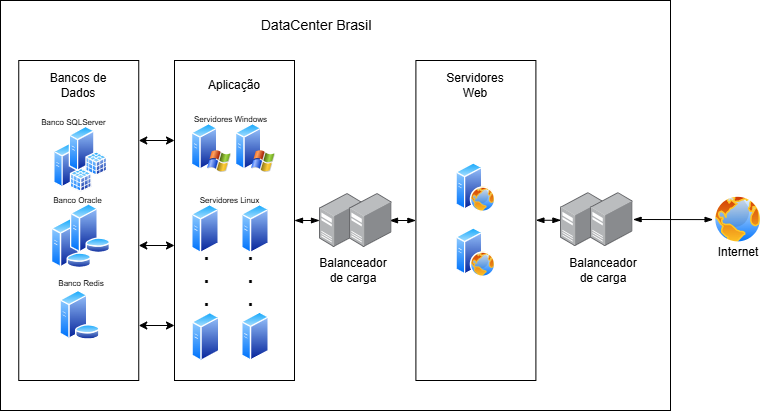

The diagram above was exported from draw.io. Its source (the exported page's mxGraphModel, read from the mxfile embedded in the PNG):
<mxGraphModel dx="866" dy="482" grid="1" gridSize="10" guides="1" tooltips="1" connect="1" arrows="1" fold="1" page="1" pageScale="1" pageWidth="827" pageHeight="1169" math="0" shadow="0">
  <root>
    <mxCell id="0" />
    <mxCell id="1" parent="0" />
    <mxCell id="PHloWEfLPaFu5Im_GgBM-19" value="" style="rounded=0;whiteSpace=wrap;html=1;" parent="1" vertex="1">
      <mxGeometry x="20" y="100" width="670" height="410" as="geometry" />
    </mxCell>
    <mxCell id="PHloWEfLPaFu5Im_GgBM-34" style="edgeStyle=none;rounded=0;orthogonalLoop=1;jettySize=auto;html=1;exitX=0;exitY=0.5;exitDx=0;exitDy=0;endArrow=blockThin;endFill=1;startArrow=blockThin;startFill=1;strokeWidth=1;" parent="1" source="PHloWEfLPaFu5Im_GgBM-18" edge="1">
      <mxGeometry relative="1" as="geometry">
        <mxPoint x="408.9999999999999" y="320" as="targetPoint" />
      </mxGeometry>
    </mxCell>
    <mxCell id="PHloWEfLPaFu5Im_GgBM-18" value="" style="rounded=0;whiteSpace=wrap;html=1;" parent="1" vertex="1">
      <mxGeometry x="435.4" y="160" width="120" height="320" as="geometry" />
    </mxCell>
    <mxCell id="PHloWEfLPaFu5Im_GgBM-31" style="rounded=0;orthogonalLoop=1;jettySize=auto;html=1;exitX=0;exitY=0.5;exitDx=0;exitDy=0;entryX=1;entryY=0.5;entryDx=0;entryDy=0;startArrow=classic;startFill=1;" parent="1" edge="1">
      <mxGeometry relative="1" as="geometry">
        <mxPoint x="194" y="345" as="sourcePoint" />
        <mxPoint x="158.25" y="345" as="targetPoint" />
      </mxGeometry>
    </mxCell>
    <mxCell id="PHloWEfLPaFu5Im_GgBM-33" style="edgeStyle=none;rounded=0;orthogonalLoop=1;jettySize=auto;html=1;exitX=1;exitY=0.5;exitDx=0;exitDy=0;startArrow=blockThin;startFill=1;endArrow=blockThin;endFill=1;" parent="1" source="PHloWEfLPaFu5Im_GgBM-17" target="PHloWEfLPaFu5Im_GgBM-21" edge="1">
      <mxGeometry relative="1" as="geometry" />
    </mxCell>
    <mxCell id="PHloWEfLPaFu5Im_GgBM-17" value="" style="rounded=0;whiteSpace=wrap;html=1;" parent="1" vertex="1">
      <mxGeometry x="194" y="160" width="120" height="320" as="geometry" />
    </mxCell>
    <mxCell id="PHloWEfLPaFu5Im_GgBM-32" style="edgeStyle=none;rounded=0;orthogonalLoop=1;jettySize=auto;html=1;exitX=1;exitY=0.75;exitDx=0;exitDy=0;entryX=0;entryY=0.75;entryDx=0;entryDy=0;startArrow=classic;startFill=1;" parent="1" edge="1">
      <mxGeometry relative="1" as="geometry">
        <mxPoint x="158.25" y="425" as="sourcePoint" />
        <mxPoint x="194" y="424.9999999999998" as="targetPoint" />
      </mxGeometry>
    </mxCell>
    <mxCell id="PHloWEfLPaFu5Im_GgBM-16" value="" style="rounded=0;whiteSpace=wrap;html=1;" parent="1" vertex="1">
      <mxGeometry x="38.25" y="160" width="120" height="320" as="geometry" />
    </mxCell>
    <mxCell id="PHloWEfLPaFu5Im_GgBM-5" value="" style="image;aspect=fixed;perimeter=ellipsePerimeter;html=1;align=center;shadow=0;dashed=0;spacingTop=3;image=img/lib/active_directory/windows_server_2.svg;" parent="1" vertex="1">
      <mxGeometry x="211.00000000000003" y="222.5" width="40" height="50" as="geometry" />
    </mxCell>
    <mxCell id="PHloWEfLPaFu5Im_GgBM-6" value="" style="image;aspect=fixed;perimeter=ellipsePerimeter;html=1;align=center;shadow=0;dashed=0;spacingTop=3;image=img/lib/active_directory/sql_server.svg;" parent="1" vertex="1">
      <mxGeometry x="73.25" y="242.1" width="38.5" height="50" as="geometry" />
    </mxCell>
    <mxCell id="PHloWEfLPaFu5Im_GgBM-7" value="" style="image;aspect=fixed;perimeter=ellipsePerimeter;html=1;align=center;shadow=0;dashed=0;spacingTop=3;image=img/lib/active_directory/database_server.svg;" parent="1" vertex="1">
      <mxGeometry x="70.5" y="318" width="41" height="50" as="geometry" />
    </mxCell>
    <mxCell id="PHloWEfLPaFu5Im_GgBM-8" value="" style="image;aspect=fixed;perimeter=ellipsePerimeter;html=1;align=center;shadow=0;dashed=0;spacingTop=3;image=img/lib/active_directory/database_server.svg;" parent="1" vertex="1">
      <mxGeometry x="79" y="389.6" width="41" height="50" as="geometry" />
    </mxCell>
    <mxCell id="PHloWEfLPaFu5Im_GgBM-9" value="" style="image;aspect=fixed;perimeter=ellipsePerimeter;html=1;align=center;shadow=0;dashed=0;spacingTop=3;image=img/lib/active_directory/web_server.svg;" parent="1" vertex="1">
      <mxGeometry x="475.4" y="262" width="40" height="50" as="geometry" />
    </mxCell>
    <mxCell id="PHloWEfLPaFu5Im_GgBM-10" value="" style="image;aspect=fixed;perimeter=ellipsePerimeter;html=1;align=center;shadow=0;dashed=0;spacingTop=3;image=img/lib/active_directory/generic_server.svg;" parent="1" vertex="1">
      <mxGeometry x="211.00000000000003" y="303.5" width="28.000000000000004" height="50" as="geometry" />
    </mxCell>
    <mxCell id="PHloWEfLPaFu5Im_GgBM-11" value="" style="image;aspect=fixed;perimeter=ellipsePerimeter;html=1;align=center;shadow=0;dashed=0;spacingTop=3;image=img/lib/active_directory/generic_server.svg;" parent="1" vertex="1">
      <mxGeometry x="261" y="303.5" width="28.000000000000004" height="50" as="geometry" />
    </mxCell>
    <mxCell id="PHloWEfLPaFu5Im_GgBM-12" value="" style="image;aspect=fixed;perimeter=ellipsePerimeter;html=1;align=center;shadow=0;dashed=0;spacingTop=3;image=img/lib/active_directory/windows_server_2.svg;" parent="1" vertex="1">
      <mxGeometry x="255" y="222.5" width="40" height="50" as="geometry" />
    </mxCell>
    <mxCell id="PHloWEfLPaFu5Im_GgBM-13" value="" style="image;aspect=fixed;perimeter=ellipsePerimeter;html=1;align=center;shadow=0;dashed=0;spacingTop=3;image=img/lib/active_directory/generic_server.svg;" parent="1" vertex="1">
      <mxGeometry x="211.4" y="411.5" width="28.000000000000004" height="50" as="geometry" />
    </mxCell>
    <mxCell id="PHloWEfLPaFu5Im_GgBM-14" value="" style="image;aspect=fixed;perimeter=ellipsePerimeter;html=1;align=center;shadow=0;dashed=0;spacingTop=3;image=img/lib/active_directory/generic_server.svg;" parent="1" vertex="1">
      <mxGeometry x="261" y="411.1" width="28.000000000000004" height="50" as="geometry" />
    </mxCell>
    <mxCell id="PHloWEfLPaFu5Im_GgBM-15" value="" style="image;aspect=fixed;perimeter=ellipsePerimeter;html=1;align=center;shadow=0;dashed=0;spacingTop=3;image=img/lib/active_directory/web_server.svg;" parent="1" vertex="1">
      <mxGeometry x="475.4" y="327" width="40" height="50" as="geometry" />
    </mxCell>
    <mxCell id="PHloWEfLPaFu5Im_GgBM-20" value="" style="image;aspect=fixed;perimeter=ellipsePerimeter;html=1;align=center;shadow=0;dashed=0;spacingTop=3;image=img/lib/active_directory/internet_globe.svg;" parent="1" vertex="1">
      <mxGeometry x="732.6" y="294.1" width="50" height="50" as="geometry" />
    </mxCell>
    <mxCell id="PHloWEfLPaFu5Im_GgBM-21" value="" style="image;points=[];aspect=fixed;html=1;align=center;shadow=0;dashed=0;image=img/lib/allied_telesis/computer_and_terminals/Server_Desktop.svg;" parent="1" vertex="1">
      <mxGeometry x="339" y="293" width="42.599999999999994" height="54" as="geometry" />
    </mxCell>
    <mxCell id="PHloWEfLPaFu5Im_GgBM-22" value="" style="image;points=[];aspect=fixed;html=1;align=center;shadow=0;dashed=0;image=img/lib/allied_telesis/computer_and_terminals/Server_Desktop.svg;" parent="1" vertex="1">
      <mxGeometry x="369" y="293" width="42.599999999999994" height="54" as="geometry" />
    </mxCell>
    <mxCell id="PHloWEfLPaFu5Im_GgBM-25" value="" style="image;points=[];aspect=fixed;html=1;align=center;shadow=0;dashed=0;image=img/lib/allied_telesis/computer_and_terminals/Server_Desktop.svg;" parent="1" vertex="1">
      <mxGeometry x="580" y="292.1" width="42.599999999999994" height="54" as="geometry" />
    </mxCell>
    <mxCell id="PHloWEfLPaFu5Im_GgBM-26" value="" style="image;points=[];aspect=fixed;html=1;align=center;shadow=0;dashed=0;image=img/lib/allied_telesis/computer_and_terminals/Server_Desktop.svg;" parent="1" vertex="1">
      <mxGeometry x="610" y="292.1" width="42.599999999999994" height="54" as="geometry" />
    </mxCell>
    <mxCell id="PHloWEfLPaFu5Im_GgBM-27" value="Bancos de Dados" style="text;html=1;align=center;verticalAlign=middle;whiteSpace=wrap;rounded=0;" parent="1" vertex="1">
      <mxGeometry x="68.25" y="170" width="60" height="30" as="geometry" />
    </mxCell>
    <mxCell id="PHloWEfLPaFu5Im_GgBM-28" value="Aplicação" style="text;html=1;align=center;verticalAlign=middle;whiteSpace=wrap;rounded=0;" parent="1" vertex="1">
      <mxGeometry x="224" y="170" width="60" height="30" as="geometry" />
    </mxCell>
    <mxCell id="PHloWEfLPaFu5Im_GgBM-29" value="Servidores Web" style="text;html=1;align=center;verticalAlign=middle;whiteSpace=wrap;rounded=0;" parent="1" vertex="1">
      <mxGeometry x="465.4" y="170" width="60" height="30" as="geometry" />
    </mxCell>
    <mxCell id="PHloWEfLPaFu5Im_GgBM-35" value="Balanceador&lt;div&gt;de carga&lt;/div&gt;" style="text;html=1;align=center;verticalAlign=middle;whiteSpace=wrap;rounded=0;" parent="1" vertex="1">
      <mxGeometry x="343" y="354.6" width="60" height="30" as="geometry" />
    </mxCell>
    <mxCell id="PHloWEfLPaFu5Im_GgBM-36" value="&lt;font style=&quot;font-size: 19px;&quot;&gt;&lt;b&gt;.&lt;/b&gt;&lt;/font&gt;&lt;div style=&quot;font-size: 19px;&quot;&gt;&lt;font style=&quot;font-size: 19px;&quot;&gt;&lt;b&gt;.&lt;/b&gt;&lt;/font&gt;&lt;/div&gt;&lt;div style=&quot;font-size: 19px;&quot;&gt;&lt;font style=&quot;font-size: 19px;&quot;&gt;&lt;b&gt;.&lt;/b&gt;&lt;/font&gt;&lt;/div&gt;" style="text;html=1;align=center;verticalAlign=middle;whiteSpace=wrap;rounded=0;" parent="1" vertex="1">
      <mxGeometry x="217.95000000000002" y="362" width="17" height="30" as="geometry" />
    </mxCell>
    <mxCell id="PHloWEfLPaFu5Im_GgBM-37" value="&lt;font style=&quot;font-size: 19px;&quot;&gt;&lt;b&gt;.&lt;/b&gt;&lt;/font&gt;&lt;div style=&quot;font-size: 19px;&quot;&gt;&lt;font style=&quot;font-size: 19px;&quot;&gt;&lt;b&gt;.&lt;/b&gt;&lt;/font&gt;&lt;/div&gt;&lt;div style=&quot;font-size: 19px;&quot;&gt;&lt;font style=&quot;font-size: 19px;&quot;&gt;&lt;b&gt;.&lt;/b&gt;&lt;/font&gt;&lt;/div&gt;" style="text;html=1;align=center;verticalAlign=middle;whiteSpace=wrap;rounded=0;" parent="1" vertex="1">
      <mxGeometry x="262.05" y="362" width="17" height="30" as="geometry" />
    </mxCell>
    <mxCell id="PHloWEfLPaFu5Im_GgBM-38" value="&lt;font style=&quot;font-size: 14px;&quot;&gt;DataCenter Brasil&lt;/font&gt;" style="text;html=1;align=center;verticalAlign=middle;whiteSpace=wrap;rounded=0;" parent="1" vertex="1">
      <mxGeometry x="266" y="110" width="140" height="30" as="geometry" />
    </mxCell>
    <mxCell id="PHloWEfLPaFu5Im_GgBM-39" style="edgeStyle=none;rounded=0;orthogonalLoop=1;jettySize=auto;html=1;endArrow=blockThin;endFill=1;startArrow=blockThin;startFill=1;strokeWidth=1;exitX=0;exitY=0.5;exitDx=0;exitDy=0;" parent="1" source="PHloWEfLPaFu5Im_GgBM-20" edge="1">
      <mxGeometry relative="1" as="geometry">
        <mxPoint x="712.6" y="319" as="sourcePoint" />
        <mxPoint x="652.6" y="319" as="targetPoint" />
      </mxGeometry>
    </mxCell>
    <mxCell id="PHloWEfLPaFu5Im_GgBM-40" style="edgeStyle=none;rounded=0;orthogonalLoop=1;jettySize=auto;html=1;exitX=1;exitY=0.5;exitDx=0;exitDy=0;startArrow=blockThin;startFill=1;endArrow=blockThin;endFill=1;" parent="1" edge="1">
      <mxGeometry relative="1" as="geometry">
        <mxPoint x="555.4" y="319.76" as="sourcePoint" />
        <mxPoint x="580.4" y="319.76" as="targetPoint" />
      </mxGeometry>
    </mxCell>
    <mxCell id="PHloWEfLPaFu5Im_GgBM-41" value="Internet" style="text;html=1;align=center;verticalAlign=middle;whiteSpace=wrap;rounded=0;" parent="1" vertex="1">
      <mxGeometry x="727.5999999999999" y="337" width="60" height="30" as="geometry" />
    </mxCell>
    <mxCell id="PHloWEfLPaFu5Im_GgBM-42" value="Balanceador&lt;div&gt;de carga&lt;/div&gt;" style="text;html=1;align=center;verticalAlign=middle;whiteSpace=wrap;rounded=0;" parent="1" vertex="1">
      <mxGeometry x="592.6" y="354.6" width="60" height="30" as="geometry" />
    </mxCell>
    <mxCell id="PHloWEfLPaFu5Im_GgBM-44" value="&lt;font style=&quot;font-size: 8px;&quot;&gt;Banco SQLServer&lt;/font&gt;" style="text;html=1;align=center;verticalAlign=middle;whiteSpace=wrap;rounded=0;" parent="1" vertex="1">
      <mxGeometry x="57.75" y="215.75" width="70.5" height="10" as="geometry" />
    </mxCell>
    <mxCell id="PHloWEfLPaFu5Im_GgBM-30" style="edgeStyle=none;rounded=0;orthogonalLoop=1;jettySize=auto;html=1;entryX=0;entryY=0.25;entryDx=0;entryDy=0;exitX=1;exitY=0.25;exitDx=0;exitDy=0;startArrow=classic;startFill=1;" parent="1" source="PHloWEfLPaFu5Im_GgBM-16" target="PHloWEfLPaFu5Im_GgBM-17" edge="1">
      <mxGeometry relative="1" as="geometry">
        <mxPoint x="158.25" y="265" as="sourcePoint" />
        <mxPoint x="190" y="250" as="targetPoint" />
      </mxGeometry>
    </mxCell>
    <mxCell id="PHloWEfLPaFu5Im_GgBM-45" value="&lt;font style=&quot;font-size: 8px;&quot;&gt;Servidores Windows&lt;/font&gt;" style="text;html=1;align=center;verticalAlign=middle;whiteSpace=wrap;rounded=0;" parent="1" vertex="1">
      <mxGeometry x="211" y="212.5" width="79" height="10" as="geometry" />
    </mxCell>
    <mxCell id="PHloWEfLPaFu5Im_GgBM-46" value="&lt;font style=&quot;font-size: 8px;&quot;&gt;Servidores Linux&lt;/font&gt;" style="text;html=1;align=center;verticalAlign=middle;whiteSpace=wrap;rounded=0;" parent="1" vertex="1">
      <mxGeometry x="210" y="294.1" width="79" height="10" as="geometry" />
    </mxCell>
    <mxCell id="PHloWEfLPaFu5Im_GgBM-48" value="&lt;font style=&quot;font-size: 8px;&quot;&gt;Banco Oracl&lt;span style=&quot;color: rgba(0, 0, 0, 0); font-family: monospace; font-size: 0px; text-align: start; text-wrap-mode: nowrap;&quot;&gt;%3CmxGraphModel%3E%3Croot%3E%3CmxCell%20id%3D%220%22%2F%3E%3CmxCell%20id%3D%221%22%20parent%3D%220%22%2F%3E%3CmxCell%20id%3D%222%22%20value%3D%22%26lt%3Bfont%20style%3D%26quot%3Bfont-size%3A%208px%3B%26quot%3B%26gt%3BBanco%20SQLServer%26lt%3B%2Ffont%26gt%3B%22%20style%3D%22text%3Bhtml%3D1%3Balign%3Dcenter%3BverticalAlign%3Dmiddle%3BwhiteSpace%3Dwrap%3Brounded%3D0%3B%22%20vertex%3D%221%22%20parent%3D%221%22%3E%3CmxGeometry%20x%3D%2257.75%22%20y%3D%22215.75%22%20width%3D%2270.5%22%20height%3D%2210%22%20as%3D%22geometry%22%2F%3E%3C%2FmxCell%3E%3C%2Froot%3E%3C%2FmxGraphModel%3E&lt;/span&gt;e&lt;/font&gt;" style="text;html=1;align=center;verticalAlign=middle;whiteSpace=wrap;rounded=0;" parent="1" vertex="1">
      <mxGeometry x="62" y="293.5" width="70.5" height="10" as="geometry" />
    </mxCell>
    <mxCell id="PHloWEfLPaFu5Im_GgBM-49" value="&lt;font style=&quot;font-size: 8px;&quot;&gt;Banco Redis&lt;/font&gt;" style="text;html=1;align=center;verticalAlign=middle;whiteSpace=wrap;rounded=0;" parent="1" vertex="1">
      <mxGeometry x="62" y="377" width="78" height="10" as="geometry" />
    </mxCell>
    <mxCell id="PHloWEfLPaFu5Im_GgBM-50" value="" style="image;aspect=fixed;perimeter=ellipsePerimeter;html=1;align=center;shadow=0;dashed=0;spacingTop=3;image=img/lib/active_directory/database_server.svg;" parent="1" vertex="1">
      <mxGeometry x="89.5" y="303" width="41" height="50" as="geometry" />
    </mxCell>
    <mxCell id="PHloWEfLPaFu5Im_GgBM-51" value="" style="image;aspect=fixed;perimeter=ellipsePerimeter;html=1;align=center;shadow=0;dashed=0;spacingTop=3;image=img/lib/active_directory/sql_server.svg;" parent="1" vertex="1">
      <mxGeometry x="88.75" y="225.75" width="38.5" height="50" as="geometry" />
    </mxCell>
  </root>
</mxGraphModel>